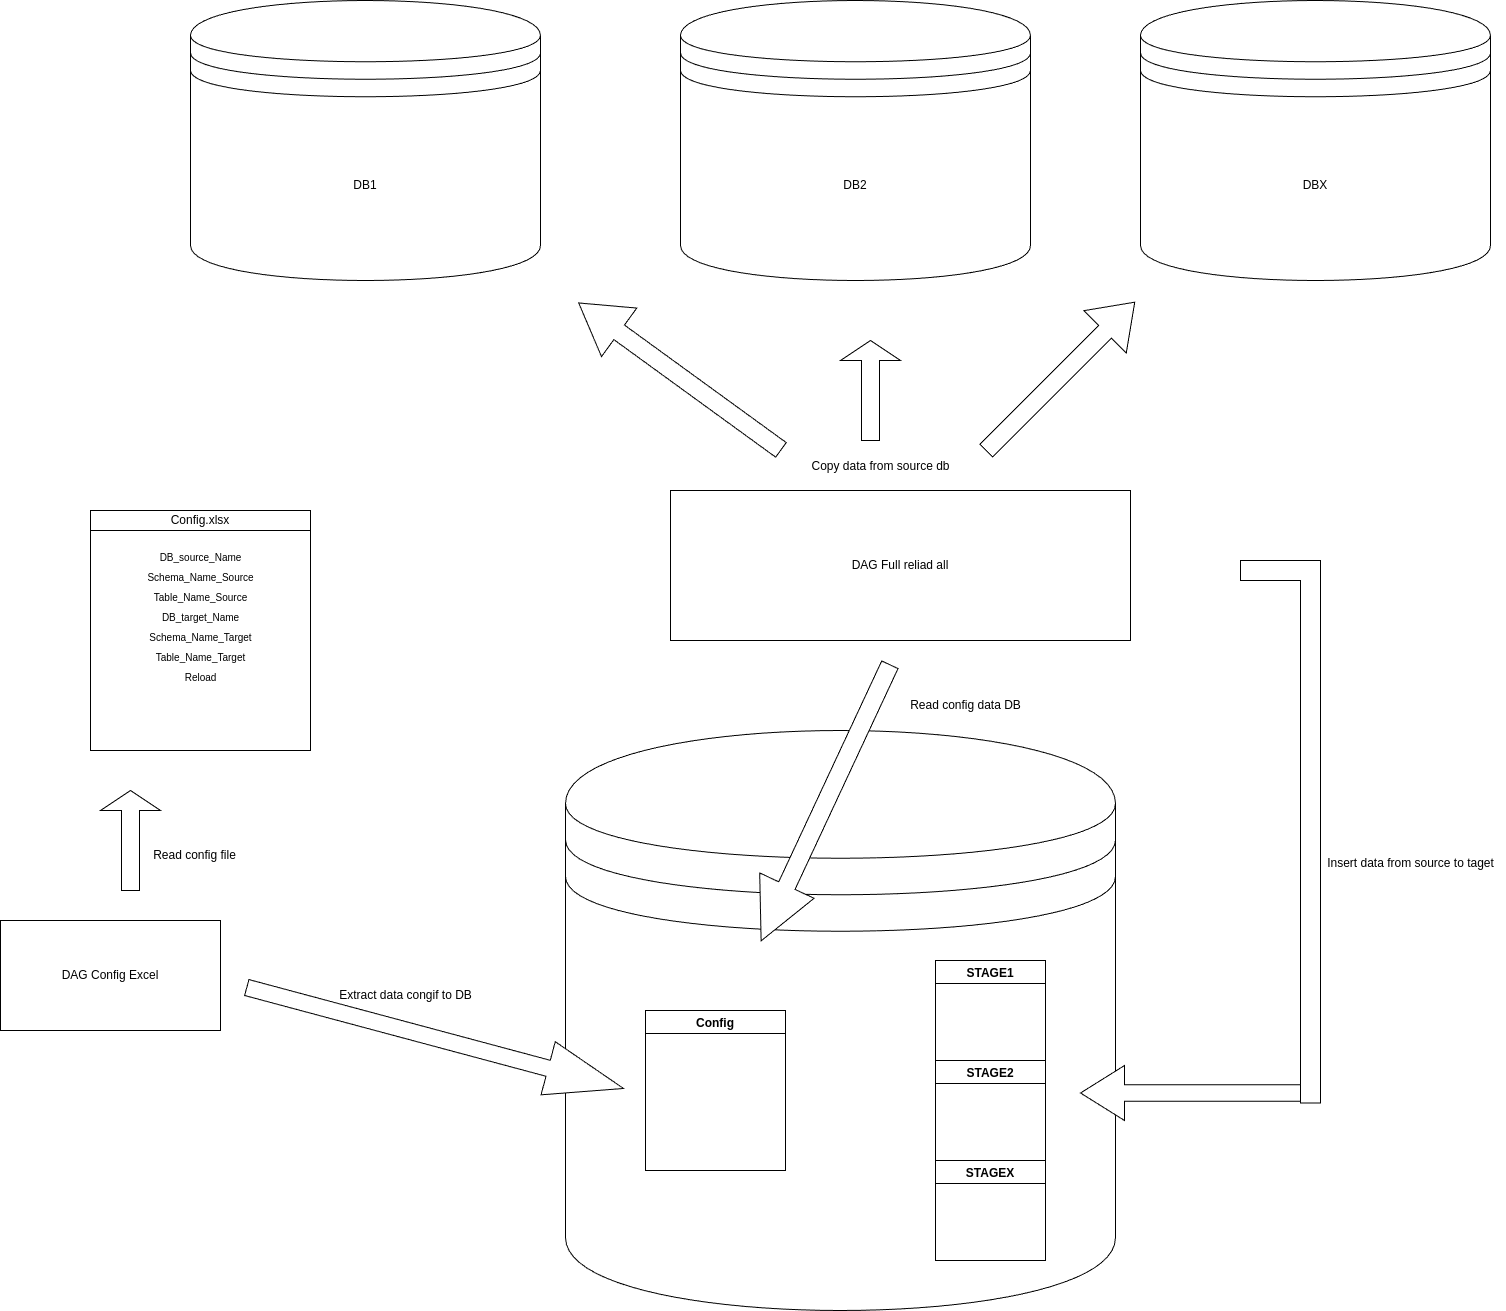

The diagram above was exported from draw.io. Its source (the exported page's mxGraphModel, read from the mxfile embedded in the PNG):
<mxGraphModel dx="2206" dy="1322" grid="1" gridSize="10" guides="1" tooltips="1" connect="1" arrows="1" fold="1" page="1" pageScale="1" pageWidth="827" pageHeight="1169" math="0" shadow="0">
  <root>
    <mxCell id="0" />
    <mxCell id="1" parent="0" />
    <mxCell id="fIp1At6YWioeu1gzd3jS-23" value="" style="group" vertex="1" connectable="0" parent="1">
      <mxGeometry x="410" y="10" width="1300" height="280" as="geometry" />
    </mxCell>
    <mxCell id="fIp1At6YWioeu1gzd3jS-6" value="DB1" style="shape=datastore;whiteSpace=wrap;html=1;" vertex="1" parent="fIp1At6YWioeu1gzd3jS-23">
      <mxGeometry width="350" height="280" as="geometry" />
    </mxCell>
    <mxCell id="fIp1At6YWioeu1gzd3jS-21" value="DB2" style="shape=datastore;whiteSpace=wrap;html=1;" vertex="1" parent="fIp1At6YWioeu1gzd3jS-23">
      <mxGeometry x="490" width="350" height="280" as="geometry" />
    </mxCell>
    <mxCell id="fIp1At6YWioeu1gzd3jS-22" value="DBX" style="shape=datastore;whiteSpace=wrap;html=1;" vertex="1" parent="fIp1At6YWioeu1gzd3jS-23">
      <mxGeometry x="950" width="350" height="280" as="geometry" />
    </mxCell>
    <mxCell id="fIp1At6YWioeu1gzd3jS-24" value="" style="group" vertex="1" connectable="0" parent="1">
      <mxGeometry x="785" y="740" width="550" height="580" as="geometry" />
    </mxCell>
    <mxCell id="fIp1At6YWioeu1gzd3jS-7" value="" style="shape=datastore;whiteSpace=wrap;html=1;" vertex="1" parent="fIp1At6YWioeu1gzd3jS-24">
      <mxGeometry width="550" height="580" as="geometry" />
    </mxCell>
    <mxCell id="fIp1At6YWioeu1gzd3jS-10" value="Config" style="swimlane;" vertex="1" parent="fIp1At6YWioeu1gzd3jS-24">
      <mxGeometry x="80" y="280" width="140" height="160" as="geometry" />
    </mxCell>
    <mxCell id="fIp1At6YWioeu1gzd3jS-15" value="" style="group" vertex="1" connectable="0" parent="fIp1At6YWioeu1gzd3jS-24">
      <mxGeometry x="370" y="230" width="110" height="300" as="geometry" />
    </mxCell>
    <mxCell id="fIp1At6YWioeu1gzd3jS-9" value="STAGE1" style="swimlane;" vertex="1" parent="fIp1At6YWioeu1gzd3jS-15">
      <mxGeometry width="110" height="100" as="geometry" />
    </mxCell>
    <mxCell id="fIp1At6YWioeu1gzd3jS-13" value="STAGE2" style="swimlane;" vertex="1" parent="fIp1At6YWioeu1gzd3jS-15">
      <mxGeometry y="100" width="110" height="100" as="geometry" />
    </mxCell>
    <mxCell id="fIp1At6YWioeu1gzd3jS-14" value="STAGEX" style="swimlane;" vertex="1" parent="fIp1At6YWioeu1gzd3jS-15">
      <mxGeometry y="200" width="110" height="100" as="geometry" />
    </mxCell>
    <mxCell id="fIp1At6YWioeu1gzd3jS-78" value="" style="shape=singleArrow;direction=north;whiteSpace=wrap;html=1;rotation=-155;" vertex="1" parent="fIp1At6YWioeu1gzd3jS-24">
      <mxGeometry x="230" y="-80" width="60" height="304.61" as="geometry" />
    </mxCell>
    <mxCell id="fIp1At6YWioeu1gzd3jS-60" value="" style="group" vertex="1" connectable="0" parent="1">
      <mxGeometry x="310" y="520" width="220" height="240" as="geometry" />
    </mxCell>
    <mxCell id="fIp1At6YWioeu1gzd3jS-57" value="" style="whiteSpace=wrap;html=1;aspect=fixed;" vertex="1" parent="fIp1At6YWioeu1gzd3jS-60">
      <mxGeometry y="20" width="220" height="220" as="geometry" />
    </mxCell>
    <mxCell id="fIp1At6YWioeu1gzd3jS-58" value="Config.xlsx" style="rounded=0;whiteSpace=wrap;html=1;" vertex="1" parent="fIp1At6YWioeu1gzd3jS-60">
      <mxGeometry width="220" height="20" as="geometry" />
    </mxCell>
    <mxCell id="fIp1At6YWioeu1gzd3jS-68" value="" style="group" vertex="1" connectable="0" parent="fIp1At6YWioeu1gzd3jS-60">
      <mxGeometry x="25" y="30" width="170" height="150" as="geometry" />
    </mxCell>
    <mxCell id="fIp1At6YWioeu1gzd3jS-61" value="&lt;table style=&quot;font-family: Arial; font-size: x-small;&quot; border=&quot;0&quot; cellspacing=&quot;0&quot;&gt;&lt;colgroup width=&quot;146&quot;&gt;&lt;/colgroup&gt;&lt;tbody&gt;&lt;tr&gt;&lt;td data-sheets-value=&quot;{ &amp;quot;1&amp;quot;: 2, &amp;quot;2&amp;quot;: &amp;quot;Schema_Name_Source&amp;quot;}&quot; valign=&quot;bottom&quot; align=&quot;left&quot; height=&quot;17&quot;&gt;Schema_Name_Source&lt;/td&gt;&lt;/tr&gt;&lt;/tbody&gt;&lt;/table&gt;" style="text;html=1;align=center;verticalAlign=middle;resizable=0;points=[];autosize=1;strokeColor=none;fillColor=none;" vertex="1" parent="fIp1At6YWioeu1gzd3jS-68">
      <mxGeometry y="20" width="170" height="30" as="geometry" />
    </mxCell>
    <mxCell id="fIp1At6YWioeu1gzd3jS-62" value="&lt;table style=&quot;font-family: Arial; font-size: x-small;&quot; border=&quot;0&quot; cellspacing=&quot;0&quot;&gt;&lt;colgroup width=&quot;114&quot;&gt;&lt;/colgroup&gt;&lt;tbody&gt;&lt;tr&gt;&lt;td data-sheets-value=&quot;{ &amp;quot;1&amp;quot;: 2, &amp;quot;2&amp;quot;: &amp;quot;DB_source_Name&amp;quot;}&quot; valign=&quot;bottom&quot; align=&quot;left&quot; height=&quot;17&quot;&gt;DB_source_Name&lt;/td&gt;&lt;/tr&gt;&lt;/tbody&gt;&lt;/table&gt;" style="text;html=1;align=center;verticalAlign=middle;resizable=0;points=[];autosize=1;strokeColor=none;fillColor=none;" vertex="1" parent="fIp1At6YWioeu1gzd3jS-68">
      <mxGeometry x="15" width="140" height="30" as="geometry" />
    </mxCell>
    <mxCell id="fIp1At6YWioeu1gzd3jS-63" value="&lt;table style=&quot;font-family: Arial; font-size: x-small;&quot; border=&quot;0&quot; cellspacing=&quot;0&quot;&gt;&lt;colgroup width=&quot;130&quot;&gt;&lt;/colgroup&gt;&lt;tbody&gt;&lt;tr&gt;&lt;td data-sheets-value=&quot;{ &amp;quot;1&amp;quot;: 2, &amp;quot;2&amp;quot;: &amp;quot;Table_Name_Source&amp;quot;}&quot; valign=&quot;bottom&quot; align=&quot;left&quot; height=&quot;17&quot;&gt;Table_Name_Source&lt;/td&gt;&lt;/tr&gt;&lt;/tbody&gt;&lt;/table&gt;" style="text;html=1;align=center;verticalAlign=middle;resizable=0;points=[];autosize=1;strokeColor=none;fillColor=none;" vertex="1" parent="fIp1At6YWioeu1gzd3jS-68">
      <mxGeometry x="10" y="40" width="150" height="30" as="geometry" />
    </mxCell>
    <mxCell id="fIp1At6YWioeu1gzd3jS-64" value="&lt;table style=&quot;font-family: Arial; font-size: x-small;&quot; border=&quot;0&quot; cellspacing=&quot;0&quot;&gt;&lt;colgroup width=&quot;85&quot;&gt;&lt;/colgroup&gt;&lt;tbody&gt;&lt;tr&gt;&lt;td data-sheets-value=&quot;{ &amp;quot;1&amp;quot;: 2, &amp;quot;2&amp;quot;: &amp;quot;Reload&amp;quot;}&quot; valign=&quot;bottom&quot; align=&quot;left&quot; height=&quot;17&quot;&gt;Reload&lt;/td&gt;&lt;/tr&gt;&lt;/tbody&gt;&lt;/table&gt;" style="text;html=1;align=center;verticalAlign=middle;resizable=0;points=[];autosize=1;strokeColor=none;fillColor=none;" vertex="1" parent="fIp1At6YWioeu1gzd3jS-68">
      <mxGeometry x="30" y="120" width="110" height="30" as="geometry" />
    </mxCell>
    <mxCell id="fIp1At6YWioeu1gzd3jS-65" value="&lt;table style=&quot;font-family: Arial; font-size: x-small;&quot; border=&quot;0&quot; cellspacing=&quot;0&quot;&gt;&lt;colgroup width=&quot;142&quot;&gt;&lt;/colgroup&gt;&lt;tbody&gt;&lt;tr&gt;&lt;td data-sheets-value=&quot;{ &amp;quot;1&amp;quot;: 2, &amp;quot;2&amp;quot;: &amp;quot;Schema_Name_Target&amp;quot;}&quot; valign=&quot;bottom&quot; align=&quot;left&quot; height=&quot;17&quot;&gt;Schema_Name_Target&lt;/td&gt;&lt;/tr&gt;&lt;/tbody&gt;&lt;/table&gt;" style="text;html=1;align=center;verticalAlign=middle;resizable=0;points=[];autosize=1;strokeColor=none;fillColor=none;" vertex="1" parent="fIp1At6YWioeu1gzd3jS-68">
      <mxGeometry y="80" width="170" height="30" as="geometry" />
    </mxCell>
    <mxCell id="fIp1At6YWioeu1gzd3jS-66" value="&lt;table style=&quot;font-family: Arial; font-size: x-small;&quot; border=&quot;0&quot; cellspacing=&quot;0&quot;&gt;&lt;colgroup width=&quot;142&quot;&gt;&lt;/colgroup&gt;&lt;tbody&gt;&lt;tr&gt;&lt;td data-sheets-value=&quot;{ &amp;quot;1&amp;quot;: 2, &amp;quot;2&amp;quot;: &amp;quot;DB_target_Name&amp;quot;}&quot; valign=&quot;bottom&quot; align=&quot;left&quot; height=&quot;17&quot;&gt;DB_target_Name&lt;/td&gt;&lt;/tr&gt;&lt;/tbody&gt;&lt;/table&gt;" style="text;html=1;align=center;verticalAlign=middle;resizable=0;points=[];autosize=1;strokeColor=none;fillColor=none;" vertex="1" parent="fIp1At6YWioeu1gzd3jS-68">
      <mxGeometry y="60" width="170" height="30" as="geometry" />
    </mxCell>
    <mxCell id="fIp1At6YWioeu1gzd3jS-67" value="&lt;table style=&quot;font-family: Arial; font-size: x-small;&quot; border=&quot;0&quot; cellspacing=&quot;0&quot;&gt;&lt;colgroup width=&quot;126&quot;&gt;&lt;/colgroup&gt;&lt;tbody&gt;&lt;tr&gt;&lt;td data-sheets-value=&quot;{ &amp;quot;1&amp;quot;: 2, &amp;quot;2&amp;quot;: &amp;quot;Table_Name_Target&amp;quot;}&quot; valign=&quot;bottom&quot; align=&quot;left&quot; height=&quot;17&quot;&gt;Table_Name_Target&lt;/td&gt;&lt;/tr&gt;&lt;/tbody&gt;&lt;/table&gt;" style="text;html=1;align=center;verticalAlign=middle;resizable=0;points=[];autosize=1;strokeColor=none;fillColor=none;" vertex="1" parent="fIp1At6YWioeu1gzd3jS-68">
      <mxGeometry x="10" y="100" width="150" height="30" as="geometry" />
    </mxCell>
    <mxCell id="fIp1At6YWioeu1gzd3jS-69" value="DAG Config Excel" style="rounded=0;whiteSpace=wrap;html=1;" vertex="1" parent="1">
      <mxGeometry x="220" y="930" width="220" height="110" as="geometry" />
    </mxCell>
    <mxCell id="fIp1At6YWioeu1gzd3jS-70" value="DAG Full reliad all" style="rounded=0;whiteSpace=wrap;html=1;" vertex="1" parent="1">
      <mxGeometry x="890" y="500" width="460" height="150" as="geometry" />
    </mxCell>
    <mxCell id="fIp1At6YWioeu1gzd3jS-71" value="" style="shape=singleArrow;direction=west;whiteSpace=wrap;html=1;rotation=90;" vertex="1" parent="1">
      <mxGeometry x="300" y="820" width="100" height="60" as="geometry" />
    </mxCell>
    <mxCell id="fIp1At6YWioeu1gzd3jS-74" value="" style="shape=singleArrow;whiteSpace=wrap;html=1;rotation=15;" vertex="1" parent="1">
      <mxGeometry x="459.64" y="1020" width="390" height="55" as="geometry" />
    </mxCell>
    <mxCell id="fIp1At6YWioeu1gzd3jS-76" value="Read config file" style="text;html=1;align=center;verticalAlign=middle;resizable=0;points=[];autosize=1;strokeColor=none;fillColor=none;" vertex="1" parent="1">
      <mxGeometry x="359" y="850" width="110" height="30" as="geometry" />
    </mxCell>
    <mxCell id="fIp1At6YWioeu1gzd3jS-77" value="Extract data congif to DB" style="text;html=1;align=center;verticalAlign=middle;resizable=0;points=[];autosize=1;strokeColor=none;fillColor=none;" vertex="1" parent="1">
      <mxGeometry x="545" y="990" width="160" height="30" as="geometry" />
    </mxCell>
    <mxCell id="fIp1At6YWioeu1gzd3jS-80" value="" style="shape=singleArrow;direction=north;whiteSpace=wrap;html=1;" vertex="1" parent="1">
      <mxGeometry x="1060" y="350" width="60" height="100" as="geometry" />
    </mxCell>
    <mxCell id="fIp1At6YWioeu1gzd3jS-81" value="" style="shape=singleArrow;direction=north;whiteSpace=wrap;html=1;rotation=45;" vertex="1" parent="1">
      <mxGeometry x="1250" y="280.92" width="60" height="210" as="geometry" />
    </mxCell>
    <mxCell id="fIp1At6YWioeu1gzd3jS-82" value="" style="shape=singleArrow;direction=north;whiteSpace=wrap;html=1;rotation=-54;" vertex="1" parent="1">
      <mxGeometry x="869.32" y="260.92" width="60" height="250" as="geometry" />
    </mxCell>
    <mxCell id="fIp1At6YWioeu1gzd3jS-84" value="" style="shape=corner;whiteSpace=wrap;html=1;rotation=90;" vertex="1" parent="1">
      <mxGeometry x="1228.75" y="801.25" width="542.5" height="80" as="geometry" />
    </mxCell>
    <mxCell id="fIp1At6YWioeu1gzd3jS-86" value="" style="shape=singleArrow;direction=west;whiteSpace=wrap;html=1;" vertex="1" parent="1">
      <mxGeometry x="1300" y="1075" width="220" height="55" as="geometry" />
    </mxCell>
    <mxCell id="fIp1At6YWioeu1gzd3jS-87" value="Read config data DB" style="text;html=1;align=center;verticalAlign=middle;resizable=0;points=[];autosize=1;strokeColor=none;fillColor=none;" vertex="1" parent="1">
      <mxGeometry x="1120" y="700" width="130" height="30" as="geometry" />
    </mxCell>
    <mxCell id="fIp1At6YWioeu1gzd3jS-88" value="Copy data from source db" style="text;html=1;align=center;verticalAlign=middle;resizable=0;points=[];autosize=1;strokeColor=none;fillColor=none;" vertex="1" parent="1">
      <mxGeometry x="1020" y="460.92" width="160" height="30" as="geometry" />
    </mxCell>
    <mxCell id="fIp1At6YWioeu1gzd3jS-89" value="Insert data from source to taget" style="text;html=1;align=center;verticalAlign=middle;resizable=0;points=[];autosize=1;strokeColor=none;fillColor=none;" vertex="1" parent="1">
      <mxGeometry x="1535" y="858" width="190" height="30" as="geometry" />
    </mxCell>
  </root>
</mxGraphModel>